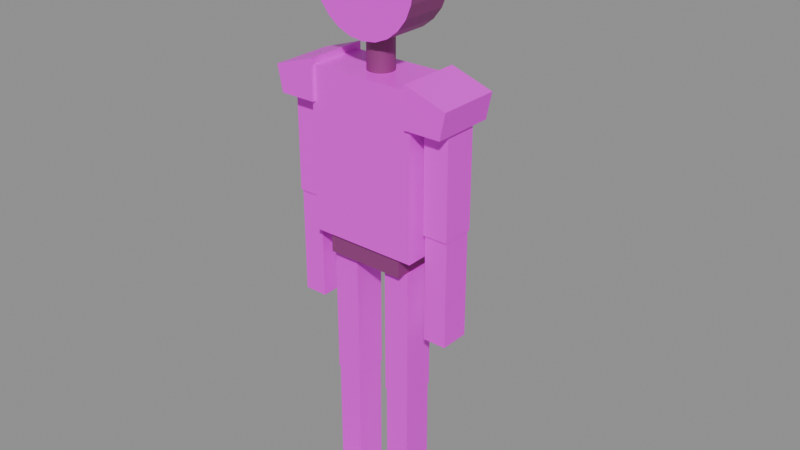 # Source: character_25d.blend  (saved by Blender 5.4.4; exported with 4.5.12 LTS)
import bpy
from mathutils import Matrix  # noqa: F401  (used for matrix-valued properties, if any)

bpy.ops.wm.read_factory_settings(use_empty=True)
scene = bpy.context.scene
scene.name = 'Scene'

# ---- images (referenced by path relative to the original .blend; pixels are not part of the script)
import os
ASSET_DIR = os.environ.get("B2B_ASSET_DIR", "")  # directory of the original .blend (textures are referenced by path, not embedded)
HERE = os.path.dirname(os.path.abspath(__file__))  # packed textures are extracted next to this script under _unpacked/

def load_image(name, relpath, width, height, colorspace="sRGB"):
    """Load a texture the original file referenced (path relative to the .blend, or extracted next to this script)."""
    p = next((c for c in (os.path.join(HERE, relpath), os.path.join(ASSET_DIR, relpath)) if relpath and os.path.exists(c)), "")
    if p:
        img = bpy.data.images.load(p, check_existing=True)
        img.name = name
    else:  # same state as the original file: an image datablock whose file is absent (Cycles renders it pink)
        img = bpy.data.images.new(name, width, height)
        img.source = "FILE"
        img.filepath = "//" + (relpath or name)
    img.colorspace_settings.name = colorspace
    return img
img_character_box_texture_png = load_image('character_box_texture.png', 'character_box_texture.png', 1024, 1024, 'sRGB')
img_character_face_png = load_image('character_face.png', 'character_face.png', 1024, 1024, 'sRGB')

# ---- materials (node trees are filled in below, after node groups)
mat_mat_body = bpy.data.materials.new('Mat_Body')
mat_mat_outline = bpy.data.materials.new('Mat_Outline')
mat_mat_face = bpy.data.materials.new('Mat_Face')

# ---- material node trees
mat_mat_body.use_nodes = True; mat_mat_body.node_tree.nodes.clear()
_N = mat_mat_body.node_tree.nodes; _L = mat_mat_body.node_tree.links
n0 = _N.new('ShaderNodeBsdfPrincipled'); n0.name = 'Principled BSDF'; n0.location = (-200, 100)
n0.inputs[2].default_value = 0.4
n0.inputs[10].default_value = 0.005
n1 = _N.new('ShaderNodeOutputMaterial'); n1.name = 'Material Output'; n1.location = (200, 100)
n2 = _N.new('ShaderNodeTexImage'); n2.name = 'Image Texture'; n2.location = (0, 0)
n2.image = img_character_box_texture_png
_L.new(n0.outputs[0], n1.inputs[0])
_L.new(n2.outputs[0], n0.inputs[0])
n1.is_active_output = True
mat_mat_outline.use_nodes = True; mat_mat_outline.node_tree.nodes.clear()
_N = mat_mat_outline.node_tree.nodes; _L = mat_mat_outline.node_tree.links
n0 = _N.new('ShaderNodeBsdfPrincipled'); n0.name = 'Principled BSDF'; n0.location = (-200, 100)
n0.inputs[0].default_value = (0.28, 0.04, 0.2, 1.0)
n0.inputs[10].default_value = 0.005
n1 = _N.new('ShaderNodeOutputMaterial'); n1.name = 'Material Output'; n1.location = (200, 100)
_L.new(n0.outputs[0], n1.inputs[0])
n1.is_active_output = True
mat_mat_face.use_nodes = True; mat_mat_face.node_tree.nodes.clear()
_N = mat_mat_face.node_tree.nodes; _L = mat_mat_face.node_tree.links
n0 = _N.new('ShaderNodeBsdfPrincipled'); n0.name = 'Principled BSDF'; n0.location = (-200, 100)
n0.inputs[2].default_value = 0.4
n0.inputs[10].default_value = 0.005
n1 = _N.new('ShaderNodeOutputMaterial'); n1.name = 'Material Output'; n1.location = (200, 100)
n2 = _N.new('ShaderNodeTexImage'); n2.name = 'Image Texture'; n2.location = (0, 0)
n2.image = img_character_face_png
_L.new(n0.outputs[0], n1.inputs[0])
_L.new(n2.outputs[0], n0.inputs[0])
n1.is_active_output = True

# ---- meshes
me_head_mesh = bpy.data.meshes.new('Head_Mesh')
me_head_mesh.from_pydata([(0.0, 0.07, 1.79), (0.0, -0.07, 1.79), (0.04141, 0.07, 1.785), (0.04141, -0.07, 1.785), (0.08, 0.07, 1.769), (0.08, -0.07, 1.769), (0.1131, 0.07, 1.743), (0.1131, -0.07, 1.743), (0.1386, 0.07, 1.71), (0.1386, -0.07, 1.71), (0.1545, 0.07, 1.671), (0.1545, -0.07, 1.671), (0.16, 0.07, 1.63), (0.16, -0.07, 1.63), (0.1545, 0.07, 1.589), (0.1545, -0.07, 1.589), (0.1386, 0.07, 1.55), (0.1386, -0.07, 1.55), (0.1131, 0.07, 1.517), (0.1131, -0.07, 1.517), (0.08, 0.07, 1.491), (0.08, -0.07, 1.491), (0.04141, 0.07, 1.475), (0.04141, -0.07, 1.475), (0.0, 0.07, 1.47), (0.0, -0.07, 1.47), (-0.04141, 0.07, 1.475), (-0.04141, -0.07, 1.475), (-0.08, 0.07, 1.491), (-0.08, -0.07, 1.491), (-0.1131, 0.07, 1.517), (-0.1131, -0.07, 1.517), (-0.1386, 0.07, 1.55), (-0.1386, -0.07, 1.55), (-0.1545, 0.07, 1.589), (-0.1545, -0.07, 1.589), (-0.16, 0.07, 1.63), (-0.16, -0.07, 1.63), (-0.1545, 0.07, 1.671), (-0.1545, -0.07, 1.671), (-0.1386, 0.07, 1.71), (-0.1386, -0.07, 1.71), (-0.1131, 0.07, 1.743), (-0.1131, -0.07, 1.743), (-0.08, 0.07, 1.769), (-0.08, -0.07, 1.769), (-0.04141, 0.07, 1.785), (-0.04141, -0.07, 1.785), (0.0, 0.038, 1.36), (0.0, 0.038, 1.5), (0.009835, 0.03671, 1.36), (0.009835, 0.03671, 1.5), (0.019, 0.03291, 1.36), (0.019, 0.03291, 1.5), (0.02687, 0.02687, 1.36), (0.02687, 0.02687, 1.5), (0.03291, 0.019, 1.36), (0.03291, 0.019, 1.5), (0.03671, 0.009835, 1.36), (0.03671, 0.009835, 1.5), (0.038, 0.0, 1.36), (0.038, 0.0, 1.5), (0.03671, -0.009835, 1.36), (0.03671, -0.009835, 1.5), (0.03291, -0.019, 1.36), (0.03291, -0.019, 1.5), (0.02687, -0.02687, 1.36), (0.02687, -0.02687, 1.5), (0.019, -0.03291, 1.36), (0.019, -0.03291, 1.5), (0.009835, -0.03671, 1.36), (0.009835, -0.03671, 1.5), (0.0, -0.038, 1.36), (0.0, -0.038, 1.5), (-0.009835, -0.03671, 1.36), (-0.009835, -0.03671, 1.5), (-0.019, -0.03291, 1.36), (-0.019, -0.03291, 1.5), (-0.02687, -0.02687, 1.36), (-0.02687, -0.02687, 1.5), (-0.03291, -0.019, 1.36), (-0.03291, -0.019, 1.5), (-0.03671, -0.009835, 1.36), (-0.03671, -0.009835, 1.5), (-0.038, 0.0, 1.36), (-0.038, 0.0, 1.5), (-0.03671, 0.009835, 1.36), (-0.03671, 0.009835, 1.5), (-0.03291, 0.019, 1.36), (-0.03291, 0.019, 1.5), (-0.02687, 0.02687, 1.36), (-0.02687, 0.02687, 1.5), (-0.019, 0.03291, 1.36), (-0.019, 0.03291, 1.5), (-0.009835, 0.03671, 1.36), (-0.009835, 0.03671, 1.5), (-0.165, -0.085, 0.9), (-0.165, -0.085, 1.38), (-0.165, 0.085, 0.9), (-0.165, 0.085, 1.38), (0.165, -0.085, 0.9), (0.165, -0.085, 1.38), (0.165, 0.085, 0.9), (0.165, 0.085, 1.38), (0.155, -0.095, 1.28), (0.155, -0.095, 1.4), (0.155, 0.095, 1.28), (0.155, 0.095, 1.4), (0.265, -0.095, 1.28), (0.2815, -0.095, 1.358), (0.265, 0.095, 1.28), (0.2815, 0.095, 1.358), (-0.265, -0.095, 1.28), (-0.2815, -0.095, 1.358), (-0.265, 0.095, 1.28), (-0.2815, 0.095, 1.358), (-0.155, -0.095, 1.28), (-0.155, -0.095, 1.4), (-0.155, 0.095, 1.28), (-0.155, 0.095, 1.4), (0.1825, -0.05, 0.98), (0.1825, -0.05, 1.28), (0.1825, 0.05, 0.98), (0.1825, 0.05, 1.28), (0.2575, -0.05, 0.98), (0.2575, -0.05, 1.28), (0.2575, 0.05, 0.98), (0.2575, 0.05, 1.28), (-0.2575, -0.05, 0.98), (-0.2575, -0.05, 1.28), (-0.2575, 0.05, 0.98), (-0.2575, 0.05, 1.28), (-0.1825, -0.05, 0.98), (-0.1825, -0.05, 1.28), (-0.1825, 0.05, 0.98), (-0.1825, 0.05, 1.28), (0.185, -0.045, 0.66), (0.185, -0.045, 0.98), (0.185, 0.045, 0.66), (0.185, 0.045, 0.98), (0.255, -0.045, 0.66), (0.255, -0.045, 0.98), (0.255, 0.045, 0.66), (0.255, 0.045, 0.98), (-0.255, -0.045, 0.66), (-0.255, -0.045, 0.98), (-0.255, 0.045, 0.66), (-0.255, 0.045, 0.98), (-0.185, -0.045, 0.66), (-0.185, -0.045, 0.98), (-0.185, 0.045, 0.66), (-0.185, 0.045, 0.98), (-0.12, -0.075, 0.84), (-0.12, -0.075, 0.9), (-0.12, 0.075, 0.84), (-0.12, 0.075, 0.9), (0.12, -0.075, 0.84), (0.12, -0.075, 0.9), (0.12, 0.075, 0.84), (0.12, 0.075, 0.9), (0.05, -0.05, 0.44), (0.05, -0.05, 0.84), (0.05, 0.05, 0.44), (0.05, 0.05, 0.84), (0.13, -0.05, 0.44), (0.13, -0.05, 0.84), (0.13, 0.05, 0.44), (0.13, 0.05, 0.84), (-0.13, -0.05, 0.44), (-0.13, -0.05, 0.84), (-0.13, 0.05, 0.44), (-0.13, 0.05, 0.84), (-0.05, -0.05, 0.44), (-0.05, -0.05, 0.84), (-0.05, 0.05, 0.44), (-0.05, 0.05, 0.84), (0.0525, -0.0475, 0.06), (0.0525, -0.0475, 0.44), (0.0525, 0.0475, 0.06), (0.0525, 0.0475, 0.44), (0.1275, -0.0475, 0.06), (0.1275, -0.0475, 0.44), (0.1275, 0.0475, 0.06), (0.1275, 0.0475, 0.44), (-0.1275, -0.0475, 0.06), (-0.1275, -0.0475, 0.44), (-0.1275, 0.0475, 0.06), (-0.1275, 0.0475, 0.44), (-0.0525, -0.0475, 0.06), (-0.0525, -0.0475, 0.44), (-0.0525, 0.0475, 0.06), (-0.0525, 0.0475, 0.44), (0.05, -0.12, 0.0), (0.05, -0.156, 0.035), (0.05, 0.06, 0.0), (0.05, 0.06, 0.07), (0.13, -0.12, 0.0), (0.13, -0.156, 0.035), (0.13, 0.06, 0.0), (0.13, 0.06, 0.07), (-0.13, -0.12, 0.0), (-0.13, -0.156, 0.035), (-0.13, 0.06, 0.0), (-0.13, 0.06, 0.07), (-0.05, -0.12, 0.0), (-0.05, -0.156, 0.035), (-0.05, 0.06, 0.0), (-0.05, 0.06, 0.07)], [], [(0, 1, 3, 2), (2, 3, 5, 4), (4, 5, 7, 6), (6, 7, 9, 8), (8, 9, 11, 10), (10, 11, 13, 12), (12, 13, 15, 14), (14, 15, 17, 16), (16, 17, 19, 18), (18, 19, 21, 20), (20, 21, 23, 22), (22, 23, 25, 24), (24, 25, 27, 26), (26, 27, 29, 28), (28, 29, 31, 30), (30, 31, 33, 32), (32, 33, 35, 34), (34, 35, 37, 36), (36, 37, 39, 38), (38, 39, 41, 40), (40, 41, 43, 42), (42, 43, 45, 44), (3, 1, 47, 45, 43, 41, 39, 37, 35, 33, 31, 29, 27, 25, 23, 21, 19, 17, 15, 13, 11, 9, 7, 5), (44, 45, 47, 46), (46, 47, 1, 0), (0, 2, 4, 6, 8, 10, 12, 14, 16, 18, 20, 22, 24, 26, 28, 30, 32, 34, 36, 38, 40, 42, 44, 46), (48, 49, 51, 50), (50, 51, 53, 52), (52, 53, 55, 54), (54, 55, 57, 56), (56, 57, 59, 58), (58, 59, 61, 60), (60, 61, 63, 62), (62, 63, 65, 64), (64, 65, 67, 66), (66, 67, 69, 68), (68, 69, 71, 70), (70, 71, 73, 72), (72, 73, 75, 74), (74, 75, 77, 76), (76, 77, 79, 78), (78, 79, 81, 80), (80, 81, 83, 82), (82, 83, 85, 84), (84, 85, 87, 86), (86, 87, 89, 88), (88, 89, 91, 90), (90, 91, 93, 92), (51, 49, 95, 93, 91, 89, 87, 85, 83, 81, 79, 77, 75, 73, 71, 69, 67, 65, 63, 61, 59, 57, 55, 53), (92, 93, 95, 94), (94, 95, 49, 48), (48, 50, 52, 54, 56, 58, 60, 62, 64, 66, 68, 70, 72, 74, 76, 78, 80, 82, 84, 86, 88, 90, 92, 94), (96, 97, 99, 98), (98, 99, 103, 102), (102, 103, 101, 100), (100, 101, 97, 96), (98, 102, 100, 96), (103, 99, 97, 101), (104, 105, 107, 106), (106, 107, 111, 110), (110, 111, 109, 108), (108, 109, 105, 104), (106, 110, 108, 104), (111, 107, 105, 109), (112, 113, 115, 114), (114, 115, 119, 118), (118, 119, 117, 116), (116, 117, 113, 112), (114, 118, 116, 112), (119, 115, 113, 117), (120, 121, 123, 122), (122, 123, 127, 126), (126, 127, 125, 124), (124, 125, 121, 120), (122, 126, 124, 120), (127, 123, 121, 125), (128, 129, 131, 130), (130, 131, 135, 134), (134, 135, 133, 132), (132, 133, 129, 128), (130, 134, 132, 128), (135, 131, 129, 133), (136, 137, 139, 138), (138, 139, 143, 142), (142, 143, 141, 140), (140, 141, 137, 136), (138, 142, 140, 136), (143, 139, 137, 141), (144, 145, 147, 146), (146, 147, 151, 150), (150, 151, 149, 148), (148, 149, 145, 144), (146, 150, 148, 144), (151, 147, 145, 149), (152, 153, 155, 154), (154, 155, 159, 158), (158, 159, 157, 156), (156, 157, 153, 152), (154, 158, 156, 152), (159, 155, 153, 157), (160, 161, 163, 162), (162, 163, 167, 166), (166, 167, 165, 164), (164, 165, 161, 160), (162, 166, 164, 160), (167, 163, 161, 165), (168, 169, 171, 170), (170, 171, 175, 174), (174, 175, 173, 172), (172, 173, 169, 168), (170, 174, 172, 168), (175, 171, 169, 173), (176, 177, 179, 178), (178, 179, 183, 182), (182, 183, 181, 180), (180, 181, 177, 176), (178, 182, 180, 176), (183, 179, 177, 181), (184, 185, 187, 186), (186, 187, 191, 190), (190, 191, 189, 188), (188, 189, 185, 184), (186, 190, 188, 184), (191, 187, 185, 189), (192, 193, 195, 194), (194, 195, 199, 198), (198, 199, 197, 196), (196, 197, 193, 192), (194, 198, 196, 192), (199, 195, 193, 197), (200, 201, 203, 202), (202, 203, 207, 206), (206, 207, 205, 204), (204, 205, 201, 200), (202, 206, 204, 200), (207, 203, 201, 205)])
me_head_mesh.polygons.foreach_set('material_index', [1, 1, 1, 1, 1, 1, 1, 1, 1, 1, 1, 1, 1, 1, 1, 1, 1, 1, 1, 1, 1, 1, 2, 1, 1, 0, 1, 1, 1, 1, 1, 1, 1, 1, 1, 1, 1, 1, 1, 1, 1, 1, 1, 1, 1, 1, 1, 1, 1, 1, 1, 1, 0, 0, 0, 0, 0, 0, 0, 0, 0, 0, 0, 0, 0, 0, 0, 0, 0, 0, 0, 0, 0, 0, 0, 0, 0, 0, 0, 0, 0, 0, 0, 0, 0, 0, 0, 0, 0, 0, 0, 0, 0, 0, 1, 1, 1, 1, 1, 1, 0, 0, 0, 0, 0, 0, 0, 0, 0, 0, 0, 0, 0, 0, 0, 0, 0, 0, 0, 0, 0, 0, 0, 0, 0, 0, 0, 0, 0, 0, 0, 0, 0, 0, 0, 0])
_uv = me_head_mesh.uv_layers.new(name='UVMap')
_uv.uv.foreach_set('vector', [0.0, 0.0, 1.0, 0.0, 1.0, 1.0, 0.0, 1.0, 0.0, 0.0, 1.0, 0.0, 1.0, 1.0, 0.0, 1.0, 0.0, 0.0, 1.0, 0.0, 1.0, 1.0, 0.0, 1.0, 0.0, 0.0, 1.0, 0.0, 1.0, 1.0, 0.0, 1.0, 0.0, 0.0, 1.0, 0.0, 1.0, 1.0, 0.0, 1.0, 0.0, 0.0, 1.0, 0.0, 1.0, 1.0, 0.0, 1.0, 0.0, 0.0, 1.0, 0.0, 1.0, 1.0, 0.0, 1.0, 0.0, 0.0, 1.0, 0.0, 1.0, 1.0, 0.0, 1.0, 0.0, 0.0, 1.0, 0.0, 1.0, 1.0, 0.0, 1.0, 0.0, 0.0, 1.0, 0.0, 1.0, 1.0, 0.0, 1.0, 0.0, 0.0, 1.0, 0.0, 1.0, 1.0, 0.0, 1.0, 0.0, 0.0, 1.0, 0.0, 1.0, 1.0, 0.0, 1.0, 0.0, 0.0, 1.0, 0.0, 1.0, 1.0, 0.0, 1.0, 0.0, 0.0, 1.0, 0.0, 1.0, 1.0, 0.0, 1.0, 0.0, 0.0, 1.0, 0.0, 1.0, 1.0, 0.0, 1.0, 0.0, 0.0, 1.0, 0.0, 1.0, 1.0, 0.0, 1.0, 0.0, 0.0, 1.0, 0.0, 1.0, 1.0, 0.0, 1.0, 0.0, 0.0, 1.0, 0.0, 1.0, 1.0, 0.0, 1.0, 0.0, 0.0, 1.0, 0.0, 1.0, 1.0, 0.0, 1.0, 0.0, 0.0, 1.0, 0.0, 1.0, 1.0, 0.0, 1.0, 0.0, 0.0, 1.0, 0.0, 1.0, 1.0, 0.0, 1.0, 0.0, 0.0, 1.0, 0.0, 1.0, 1.0, 0.0, 1.0, 0.6294, 0.983, 0.5, 1.0, 0.3706, 0.983, 0.25, 0.933, 0.1464, 0.8536, 0.06699, 0.75, 0.01704, 0.6294, 1.118e-08, 0.5, 0.01704, 0.3706, 0.06699, 0.25, 0.1464, 0.1464, 0.25, 0.06699, 0.3706, 0.01704, 0.5, 1.043e-07, 0.6294, 0.01704, 0.75, 0.06699, 0.8536, 0.1464, 0.933, 0.25, 0.983, 0.3706, 1.0, 0.5, 0.983, 0.6294, 0.933, 0.75, 0.8536, 0.8536, 0.75, 0.933, 0.0, 0.0, 1.0, 0.0, 1.0, 1.0, 0.0, 1.0, 0.0, 0.0, 1.0, 0.0, 1.0, 1.0, 0.0, 1.0, 0.5, 0.5, 0.5, 0.5, 0.5, 0.5, 0.5, 0.5, 0.5, 0.5, 0.5, 0.5, 0.5, 0.5, 0.5, 0.5, 0.5, 0.5, 0.5, 0.5, 0.5, 0.5, 0.5, 0.5, 0.5, 0.5, 0.5, 0.5, 0.5, 0.5, 0.5, 0.5, 0.5, 0.5, 0.5, 0.5, 0.5, 0.5, 0.5, 0.5, 0.5, 0.5, 0.5, 0.5, 0.5, 0.5, 0.5, 0.5, 0.0, 0.0, 1.0, 0.0, 1.0, 1.0, 0.0, 1.0, 0.0, 0.0, 1.0, 0.0, 1.0, 1.0, 0.0, 1.0, 0.0, 0.0, 1.0, 0.0, 1.0, 1.0, 0.0, 1.0, 0.0, 0.0, 1.0, 0.0, 1.0, 1.0, 0.0, 1.0, 0.0, 0.0, 1.0, 0.0, 1.0, 1.0, 0.0, 1.0, 0.0, 0.0, 1.0, 0.0, 1.0, 1.0, 0.0, 1.0, 0.0, 0.0, 1.0, 0.0, 1.0, 1.0, 0.0, 1.0, 0.0, 0.0, 1.0, 0.0, 1.0, 1.0, 0.0, 1.0, 0.0, 0.0, 1.0, 0.0, 1.0, 1.0, 0.0, 1.0, 0.0, 0.0, 1.0, 0.0, 1.0, 1.0, 0.0, 1.0, 0.0, 0.0, 1.0, 0.0, 1.0, 1.0, 0.0, 1.0, 0.0, 0.0, 1.0, 0.0, 1.0, 1.0, 0.0, 1.0, 0.0, 0.0, 1.0, 0.0, 1.0, 1.0, 0.0, 1.0, 0.0, 0.0, 1.0, 0.0, 1.0, 1.0, 0.0, 1.0, 0.0, 0.0, 1.0, 0.0, 1.0, 1.0, 0.0, 1.0, 0.0, 0.0, 1.0, 0.0, 1.0, 1.0, 0.0, 1.0, 0.0, 0.0, 1.0, 0.0, 1.0, 1.0, 0.0, 1.0, 0.0, 0.0, 1.0, 0.0, 1.0, 1.0, 0.0, 1.0, 0.0, 0.0, 1.0, 0.0, 1.0, 1.0, 0.0, 1.0, 0.0, 0.0, 1.0, 0.0, 1.0, 1.0, 0.0, 1.0, 0.0, 0.0, 1.0, 0.0, 1.0, 1.0, 0.0, 1.0, 0.0, 0.0, 1.0, 0.0, 1.0, 1.0, 0.0, 1.0, 0.5, 0.5, 0.5, 0.5, 0.5, 0.5, 0.5, 0.5, 0.5, 0.5, 0.5, 0.5, 0.5, 0.5, 0.5, 0.5, 0.5, 0.5, 0.5, 0.5, 0.5, 0.5, 0.5, 0.5, 0.5, 0.5, 0.5, 0.5, 0.5, 0.5, 0.5, 0.5, 0.5, 0.5, 0.5, 0.5, 0.5, 0.5, 0.5, 0.5, 0.5, 0.5, 0.5, 0.5, 0.5, 0.5, 0.5, 0.5, 0.0, 0.0, 1.0, 0.0, 1.0, 1.0, 0.0, 1.0, 0.0, 0.0, 1.0, 0.0, 1.0, 1.0, 0.0, 1.0, 0.5, 0.5, 0.5, 0.5, 0.5, 0.5, 0.5, 0.5, 0.5, 0.5, 0.5, 0.5, 0.5, 0.5, 0.5, 0.5, 0.5, 0.5, 0.5, 0.5, 0.5, 0.5, 0.5, 0.5, 0.5, 0.5, 0.5, 0.5, 0.5, 0.5, 0.5, 0.5, 0.5, 0.5, 0.5, 0.5, 0.5, 0.5, 0.5, 0.5, 0.5, 0.5, 0.5, 0.5, 0.5, 0.5, 0.5, 0.5, 0.0, 0.0, 1.0, 0.0, 1.0, 1.0, 0.0, 1.0, 0.0, 0.0, 1.0, 0.0, 1.0, 1.0, 0.0, 1.0, 0.0, 0.0, 1.0, 0.0, 1.0, 1.0, 0.0, 1.0, 0.0, 0.0, 1.0, 0.0, 1.0, 1.0, 0.0, 1.0, 0.0, 0.0, 1.0, 0.0, 1.0, 1.0, 0.0, 1.0, 0.0, 0.0, 1.0, 0.0, 1.0, 1.0, 0.0, 1.0, 0.0, 0.0, 1.0, 0.0, 1.0, 1.0, 0.0, 1.0, 0.0, 0.0, 1.0, 0.0, 1.0, 1.0, 0.0, 1.0, 0.0, 0.0, 1.0, 0.0, 1.0, 1.0, 0.0, 1.0, 0.0, 0.0, 1.0, 0.0, 1.0, 1.0, 0.0, 1.0, 0.0, 0.0, 1.0, 0.0, 1.0, 1.0, 0.0, 1.0, 0.0, 0.0, 1.0, 0.0, 1.0, 1.0, 0.0, 1.0, 0.0, 0.0, 1.0, 0.0, 1.0, 1.0, 0.0, 1.0, 0.0, 0.0, 1.0, 0.0, 1.0, 1.0, 0.0, 1.0, 0.0, 0.0, 1.0, 0.0, 1.0, 1.0, 0.0, 1.0, 0.0, 0.0, 1.0, 0.0, 1.0, 1.0, 0.0, 1.0, 0.0, 0.0, 1.0, 0.0, 1.0, 1.0, 0.0, 1.0, 0.0, 0.0, 1.0, 0.0, 1.0, 1.0, 0.0, 1.0, 0.0, 0.0, 1.0, 0.0, 1.0, 1.0, 0.0, 1.0, 0.0, 0.0, 1.0, 0.0, 1.0, 1.0, 0.0, 1.0, 0.0, 0.0, 1.0, 0.0, 1.0, 1.0, 0.0, 1.0, 0.0, 0.0, 1.0, 0.0, 1.0, 1.0, 0.0, 1.0, 0.0, 0.0, 1.0, 0.0, 1.0, 1.0, 0.0, 1.0, 0.0, 0.0, 1.0, 0.0, 1.0, 1.0, 0.0, 1.0, 0.0, 0.0, 1.0, 0.0, 1.0, 1.0, 0.0, 1.0, 0.0, 0.0, 1.0, 0.0, 1.0, 1.0, 0.0, 1.0, 0.0, 0.0, 1.0, 0.0, 1.0, 1.0, 0.0, 1.0, 0.0, 0.0, 1.0, 0.0, 1.0, 1.0, 0.0, 1.0, 0.0, 0.0, 1.0, 0.0, 1.0, 1.0, 0.0, 1.0, 0.0, 0.0, 1.0, 0.0, 1.0, 1.0, 0.0, 1.0, 0.0, 0.0, 1.0, 0.0, 1.0, 1.0, 0.0, 1.0, 0.0, 0.0, 1.0, 0.0, 1.0, 1.0, 0.0, 1.0, 0.0, 0.0, 1.0, 0.0, 1.0, 1.0, 0.0, 1.0, 0.0, 0.0, 1.0, 0.0, 1.0, 1.0, 0.0, 1.0, 0.0, 0.0, 1.0, 0.0, 1.0, 1.0, 0.0, 1.0, 0.0, 0.0, 1.0, 0.0, 1.0, 1.0, 0.0, 1.0, 0.0, 0.0, 1.0, 0.0, 1.0, 1.0, 0.0, 1.0, 0.0, 0.0, 1.0, 0.0, 1.0, 1.0, 0.0, 1.0, 0.0, 0.0, 1.0, 0.0, 1.0, 1.0, 0.0, 1.0, 0.0, 0.0, 1.0, 0.0, 1.0, 1.0, 0.0, 1.0, 0.0, 0.0, 1.0, 0.0, 1.0, 1.0, 0.0, 1.0, 0.0, 0.0, 1.0, 0.0, 1.0, 1.0, 0.0, 1.0, 0.0, 0.0, 1.0, 0.0, 1.0, 1.0, 0.0, 1.0, 0.0, 0.0, 1.0, 0.0, 1.0, 1.0, 0.0, 1.0, 0.0, 0.0, 1.0, 0.0, 1.0, 1.0, 0.0, 1.0, 0.0, 0.0, 1.0, 0.0, 1.0, 1.0, 0.0, 1.0, 0.0, 0.0, 1.0, 0.0, 1.0, 1.0, 0.0, 1.0, 0.0, 0.0, 1.0, 0.0, 1.0, 1.0, 0.0, 1.0, 0.0, 0.0, 1.0, 0.0, 1.0, 1.0, 0.0, 1.0, 0.0, 0.0, 1.0, 0.0, 1.0, 1.0, 0.0, 1.0, 0.0, 0.0, 1.0, 0.0, 1.0, 1.0, 0.0, 1.0, 0.0, 0.0, 1.0, 0.0, 1.0, 1.0, 0.0, 1.0, 0.0, 0.0, 1.0, 0.0, 1.0, 1.0, 0.0, 1.0, 0.0, 0.0, 1.0, 0.0, 1.0, 1.0, 0.0, 1.0, 0.0, 0.0, 1.0, 0.0, 1.0, 1.0, 0.0, 1.0, 0.0, 0.0, 1.0, 0.0, 1.0, 1.0, 0.0, 1.0, 0.0, 0.0, 1.0, 0.0, 1.0, 1.0, 0.0, 1.0, 0.0, 0.0, 1.0, 0.0, 1.0, 1.0, 0.0, 1.0, 0.0, 0.0, 1.0, 0.0, 1.0, 1.0, 0.0, 1.0, 0.0, 0.0, 1.0, 0.0, 1.0, 1.0, 0.0, 1.0, 0.0, 0.0, 1.0, 0.0, 1.0, 1.0, 0.0, 1.0, 0.0, 0.0, 1.0, 0.0, 1.0, 1.0, 0.0, 1.0, 0.0, 0.0, 1.0, 0.0, 1.0, 1.0, 0.0, 1.0, 0.0, 0.0, 1.0, 0.0, 1.0, 1.0, 0.0, 1.0, 0.0, 0.0, 1.0, 0.0, 1.0, 1.0, 0.0, 1.0, 0.0, 0.0, 1.0, 0.0, 1.0, 1.0, 0.0, 1.0, 0.0, 0.0, 1.0, 0.0, 1.0, 1.0, 0.0, 1.0, 0.0, 0.0, 1.0, 0.0, 1.0, 1.0, 0.0, 1.0, 0.0, 0.0, 1.0, 0.0, 1.0, 1.0, 0.0, 1.0, 0.0, 0.0, 1.0, 0.0, 1.0, 1.0, 0.0, 1.0, 0.0, 0.0, 1.0, 0.0, 1.0, 1.0, 0.0, 1.0, 0.0, 0.0, 1.0, 0.0, 1.0, 1.0, 0.0, 1.0, 0.0, 0.0, 1.0, 0.0, 1.0, 1.0, 0.0, 1.0, 0.0, 0.0, 1.0, 0.0, 1.0, 1.0, 0.0, 1.0, 0.0, 0.0, 1.0, 0.0, 1.0, 1.0, 0.0, 1.0, 0.0, 0.0, 1.0, 0.0, 1.0, 1.0, 0.0, 1.0, 0.0, 0.0, 1.0, 0.0, 1.0, 1.0, 0.0, 1.0, 0.0, 0.0, 1.0, 0.0, 1.0, 1.0, 0.0, 1.0, 0.0, 0.0, 1.0, 0.0, 1.0, 1.0, 0.0, 1.0, 0.0, 0.0, 1.0, 0.0, 1.0, 1.0, 0.0, 1.0, 0.0, 0.0, 1.0, 0.0, 1.0, 1.0, 0.0, 1.0, 0.0, 0.0, 1.0, 0.0, 1.0, 1.0, 0.0, 1.0, 0.0, 0.0, 1.0, 0.0, 1.0, 1.0, 0.0, 1.0, 0.0, 0.0, 1.0, 0.0, 1.0, 1.0, 0.0, 1.0])
me_head_mesh.materials.append(mat_mat_body)
me_head_mesh.materials.append(mat_mat_outline)
me_head_mesh.materials.append(mat_mat_face)
me_head_mesh.update()
arm_armaturedata = bpy.data.armatures.new('ArmatureData')  # bones are not reproduced

# ---- objects
ob_character_mesh = bpy.data.objects.new('Character_Mesh', me_head_mesh)
ob_character_armature = bpy.data.objects.new('Character_Armature', arm_armaturedata)

# ---- transforms, parenting, visibility, modifiers, constraints
ob_character_mesh.parent = ob_character_armature
ob_character_mesh.location = (0.0, 0.0, 0.0)
_vg = ob_character_mesh.vertex_groups.new(name='Head')
_vg.add([0, 1, 2, 3, 4, 5, 6, 7, 8, 9, 10, 11, 12, 13, 14, 15, 16, 17, 18, 19, 20, 21, 22, 23, 24, 25, 26, 27, 28, 29, 30, 31, 32, 33, 34, 35, 36, 37, 38, 39, 40, 41, 42, 43, 44, 45, 46, 47], 1.0, 'REPLACE')
_vg = ob_character_mesh.vertex_groups.new(name='Neck')
_vg.add([48, 49, 50, 51, 52, 53, 54, 55, 56, 57, 58, 59, 60, 61, 62, 63, 64, 65, 66, 67, 68, 69, 70, 71, 72, 73, 74, 75, 76, 77, 78, 79, 80, 81, 82, 83, 84, 85, 86, 87, 88, 89, 90, 91, 92, 93, 94, 95], 1.0, 'REPLACE')
_vg = ob_character_mesh.vertex_groups.new(name='Chest')
_vg.add([96, 97, 98, 99, 100, 101, 102, 103], 1.0, 'REPLACE')
_vg = ob_character_mesh.vertex_groups.new(name='Shoulder.L')
_vg.add([104, 105, 106, 107, 108, 109, 110, 111], 1.0, 'REPLACE')
_vg = ob_character_mesh.vertex_groups.new(name='Shoulder.R')
_vg.add([112, 113, 114, 115, 116, 117, 118, 119], 1.0, 'REPLACE')
_vg = ob_character_mesh.vertex_groups.new(name='UpperArm.L')
_vg.add([120, 121, 122, 123, 124, 125, 126, 127], 1.0, 'REPLACE')
_vg = ob_character_mesh.vertex_groups.new(name='UpperArm.R')
_vg.add([128, 129, 130, 131, 132, 133, 134, 135], 1.0, 'REPLACE')
_vg = ob_character_mesh.vertex_groups.new(name='Forearm.L')
_vg.add([136, 137, 138, 139, 140, 141, 142, 143], 1.0, 'REPLACE')
_vg = ob_character_mesh.vertex_groups.new(name='Forearm.R')
_vg.add([144, 145, 146, 147, 148, 149, 150, 151], 1.0, 'REPLACE')
_vg = ob_character_mesh.vertex_groups.new(name='Hips')
_vg.add([152, 153, 154, 155, 156, 157, 158, 159], 1.0, 'REPLACE')
_vg = ob_character_mesh.vertex_groups.new(name='Thigh.L')
_vg.add([160, 161, 162, 163, 164, 165, 166, 167], 1.0, 'REPLACE')
_vg = ob_character_mesh.vertex_groups.new(name='Thigh.R')
_vg.add([168, 169, 170, 171, 172, 173, 174, 175], 1.0, 'REPLACE')
_vg = ob_character_mesh.vertex_groups.new(name='Shin.L')
_vg.add([176, 177, 178, 179, 180, 181, 182, 183], 1.0, 'REPLACE')
_vg = ob_character_mesh.vertex_groups.new(name='Shin.R')
_vg.add([184, 185, 186, 187, 188, 189, 190, 191], 1.0, 'REPLACE')
_vg = ob_character_mesh.vertex_groups.new(name='Foot.L')
_vg.add([192, 193, 194, 195, 196, 197, 198, 199], 1.0, 'REPLACE')
_vg = ob_character_mesh.vertex_groups.new(name='Foot.R')
_vg.add([200, 201, 202, 203, 204, 205, 206, 207], 1.0, 'REPLACE')
_m = ob_character_mesh.modifiers.new('ArmatureModifier', 'ARMATURE')
_m.object = ob_character_armature
ob_character_armature.location = (0.0, 0.0, 0.0)

# ---- collection membership
scene.collection.objects.link(ob_character_mesh)
scene.collection.objects.link(ob_character_armature)

# ---- scene / render settings (as saved in the file)
scene.frame_start = 1; scene.frame_end = 250; scene.frame_set(1)
scene.render.engine = 'BLENDER_EEVEE_NEXT'
scene.render.bake_bias = 0.0
scene.render.bake_samples = 0
scene.render.compositor_device = 'GPU'
scene.eevee.use_volume_custom_range = False
scene.eevee.fast_gi_thickness_near = 0.1
scene.eevee.fast_gi_thickness_far = 0.0
scene.eevee.ray_tracing_options.screen_trace_thickness = 0.1
bpy.context.view_layer.update()

# ---- added for rendering (the .blend has no active camera and no usable light): camera, sun + grey world if the file has none
cam_auto = bpy.data.cameras.new('AutoCamera')
cam_auto.lens = 50.0
cam_auto.sensor_width = 36.0
cam_auto.clip_end = 1000.0
ob_auto_camera = bpy.data.objects.new('AutoCamera', cam_auto)
scene.collection.objects.link(ob_auto_camera)
ob_auto_camera.location = (1.77105, -2.05024, 2.3188)
ob_auto_camera.rotation_euler = (1.09748, -7.21219e-08, 0.694738)
scene.camera = ob_auto_camera
light_auto_sun = bpy.data.lights.new('AutoSun', 'SUN')
light_auto_sun.energy = 3.0
light_auto_sun.angle = 0.0523599
ob_auto_sun = bpy.data.objects.new('AutoSun', light_auto_sun)
scene.collection.objects.link(ob_auto_sun)
ob_auto_sun.rotation_euler = (0.872665, 0.174533, 0.523599)
if scene.world is None:
    world_auto = bpy.data.worlds.new('AutoWorld')
    world_auto.color = (0.3, 0.3, 0.3)
    scene.world = world_auto
bpy.context.view_layer.update()
